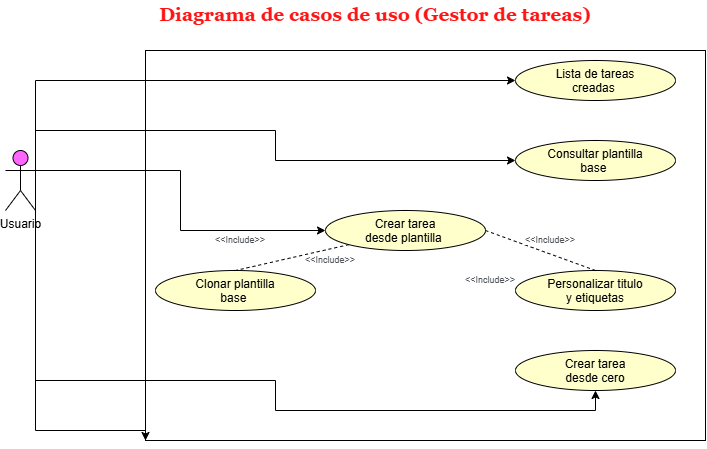

The diagram above was exported from draw.io. Its source (the exported page's mxGraphModel, read from the mxfile embedded in the PNG):
<mxGraphModel dx="1030" dy="562" grid="1" gridSize="10" guides="1" tooltips="1" connect="1" arrows="1" fold="1" page="1" pageScale="1" pageWidth="850" pageHeight="1100" math="0" shadow="0">
  <root>
    <mxCell id="0" />
    <mxCell id="1" parent="0" />
    <mxCell id="5WOzl9s3H0I89fg29OyF-21" parent="1" style="rounded=0;whiteSpace=wrap;html=1;" value="" vertex="1">
      <mxGeometry height="390" width="560" x="210" y="60" as="geometry" />
    </mxCell>
    <mxCell id="5WOzl9s3H0I89fg29OyF-8" edge="1" parent="1" source="5WOzl9s3H0I89fg29OyF-1" style="edgeStyle=orthogonalEdgeStyle;rounded=0;orthogonalLoop=1;jettySize=auto;html=1;exitX=1;exitY=0.3333333333333333;exitDx=0;exitDy=0;exitPerimeter=0;entryX=0;entryY=0.5;entryDx=0;entryDy=0;" target="5WOzl9s3H0I89fg29OyF-2">
      <mxGeometry relative="1" as="geometry">
        <Array as="points">
          <mxPoint x="100" y="90" />
        </Array>
      </mxGeometry>
    </mxCell>
    <mxCell id="5WOzl9s3H0I89fg29OyF-9" edge="1" parent="1" source="5WOzl9s3H0I89fg29OyF-1" style="edgeStyle=orthogonalEdgeStyle;rounded=0;orthogonalLoop=1;jettySize=auto;html=1;exitX=1;exitY=0.3333333333333333;exitDx=0;exitDy=0;exitPerimeter=0;entryX=0;entryY=0.5;entryDx=0;entryDy=0;" target="5WOzl9s3H0I89fg29OyF-3">
      <mxGeometry relative="1" as="geometry">
        <Array as="points">
          <mxPoint x="100" y="140" />
          <mxPoint x="340" y="140" />
          <mxPoint x="340" y="170" />
        </Array>
      </mxGeometry>
    </mxCell>
    <mxCell id="5WOzl9s3H0I89fg29OyF-10" edge="1" parent="1" source="5WOzl9s3H0I89fg29OyF-1" style="edgeStyle=orthogonalEdgeStyle;rounded=0;orthogonalLoop=1;jettySize=auto;html=1;exitX=1;exitY=0.3333333333333333;exitDx=0;exitDy=0;exitPerimeter=0;entryX=0;entryY=0.5;entryDx=0;entryDy=0;" target="5WOzl9s3H0I89fg29OyF-6">
      <mxGeometry relative="1" as="geometry" />
    </mxCell>
    <mxCell id="5WOzl9s3H0I89fg29OyF-11" edge="1" parent="1" source="5WOzl9s3H0I89fg29OyF-1" style="edgeStyle=orthogonalEdgeStyle;rounded=0;orthogonalLoop=1;jettySize=auto;html=1;exitX=1;exitY=0.3333333333333333;exitDx=0;exitDy=0;exitPerimeter=0;entryX=0.5;entryY=1;entryDx=0;entryDy=0;" target="5WOzl9s3H0I89fg29OyF-5">
      <mxGeometry relative="1" as="geometry">
        <Array as="points">
          <mxPoint x="100" y="390" />
          <mxPoint x="340" y="390" />
          <mxPoint x="340" y="420" />
          <mxPoint x="660" y="420" />
        </Array>
      </mxGeometry>
    </mxCell>
    <mxCell id="5WOzl9s3H0I89fg29OyF-22" edge="1" parent="1" source="5WOzl9s3H0I89fg29OyF-1" style="edgeStyle=orthogonalEdgeStyle;rounded=0;orthogonalLoop=1;jettySize=auto;html=1;exitX=1;exitY=0.3333333333333333;exitDx=0;exitDy=0;exitPerimeter=0;entryX=0;entryY=1;entryDx=0;entryDy=0;" target="5WOzl9s3H0I89fg29OyF-21">
      <mxGeometry relative="1" as="geometry">
        <Array as="points">
          <mxPoint x="100" y="440" />
          <mxPoint x="210" y="440" />
        </Array>
      </mxGeometry>
    </mxCell>
    <mxCell id="5WOzl9s3H0I89fg29OyF-1" parent="1" style="shape=umlActor;verticalLabelPosition=bottom;verticalAlign=top;html=1;outlineConnect=0;fillColor=#FF66FF;" value="Usuario" vertex="1">
      <mxGeometry height="60" width="30" x="70" y="160" as="geometry" />
    </mxCell>
    <mxCell id="5WOzl9s3H0I89fg29OyF-2" parent="1" style="ellipse;whiteSpace=wrap;html=1;shapeInside=1;fillColor=#FFFFCC;" value="Lista de tareas creadas&amp;nbsp;" vertex="1">
      <mxGeometry height="40" width="160" x="580" y="70" as="geometry" />
    </mxCell>
    <mxCell id="5WOzl9s3H0I89fg29OyF-3" parent="1" style="ellipse;whiteSpace=wrap;html=1;shapeInside=1;fillColor=#FFFFCC;" value="Consultar plantilla base&amp;nbsp;" vertex="1">
      <mxGeometry height="40" width="160" x="580" y="150" as="geometry" />
    </mxCell>
    <mxCell id="5WOzl9s3H0I89fg29OyF-4" parent="1" style="ellipse;whiteSpace=wrap;html=1;shapeInside=1;fillColor=#FFFFCC;" value="Personalizar titulo y etiquetas" vertex="1">
      <mxGeometry height="40" width="160" x="580" y="280" as="geometry" />
    </mxCell>
    <mxCell id="5WOzl9s3H0I89fg29OyF-5" parent="1" style="ellipse;whiteSpace=wrap;html=1;shapeInside=1;fillColor=#FFFFCC;" value="Crear tarea desde cero" vertex="1">
      <mxGeometry height="40" width="160" x="580" y="360" as="geometry" />
    </mxCell>
    <mxCell id="5WOzl9s3H0I89fg29OyF-6" parent="1" style="ellipse;whiteSpace=wrap;html=1;shapeInside=1;fillColor=#FFFFCC;" value="Crear tarea desde plantilla&amp;nbsp;" vertex="1">
      <mxGeometry height="40" width="160" x="390" y="220" as="geometry" />
    </mxCell>
    <mxCell id="5WOzl9s3H0I89fg29OyF-7" parent="1" style="ellipse;whiteSpace=wrap;html=1;shapeInside=1;fillColor=#FFFFCC;" value="Clonar plantilla base&amp;nbsp;" vertex="1">
      <mxGeometry height="40" width="160" x="220" y="280" as="geometry" />
    </mxCell>
    <mxCell id="5WOzl9s3H0I89fg29OyF-13" edge="1" parent="1" source="5WOzl9s3H0I89fg29OyF-6" style="endArrow=none;dashed=1;html=1;rounded=0;exitX=1;exitY=0.5;exitDx=0;exitDy=0;entryX=0.5;entryY=0;entryDx=0;entryDy=0;" target="5WOzl9s3H0I89fg29OyF-4" value="">
      <mxGeometry height="50" relative="1" width="50" as="geometry">
        <mxPoint x="500" y="320" as="sourcePoint" />
        <mxPoint x="550" y="270" as="targetPoint" />
      </mxGeometry>
    </mxCell>
    <mxCell id="5WOzl9s3H0I89fg29OyF-14" edge="1" parent="1" source="5WOzl9s3H0I89fg29OyF-6" style="endArrow=none;dashed=1;html=1;rounded=0;exitX=0;exitY=1;exitDx=0;exitDy=0;entryX=0.5;entryY=0;entryDx=0;entryDy=0;" target="5WOzl9s3H0I89fg29OyF-7" value="">
      <mxGeometry height="50" relative="1" width="50" as="geometry">
        <mxPoint x="600" y="260" as="sourcePoint" />
        <mxPoint x="710" y="300" as="targetPoint" />
      </mxGeometry>
    </mxCell>
    <mxCell id="5WOzl9s3H0I89fg29OyF-15" parent="1" style="text;html=1;whiteSpace=wrap;strokeColor=none;fillColor=none;align=center;verticalAlign=middle;rounded=0;autosize=1;resizable=0;fontSize=9;" value="&lt;span style=&quot;color: rgb(77, 81, 86); font-family: Roboto, &amp;quot;helvetica neue&amp;quot;, helvetica, arial, sans-serif; text-align: start; background-color: rgb(255, 255, 255);&quot;&gt;&amp;lt;&amp;lt;&lt;/span&gt;&lt;span style=&quot;color: rgb(77, 81, 86); font-family: Roboto, &amp;quot;helvetica neue&amp;quot;, helvetica, arial, sans-serif; text-align: start; background-color: rgb(255, 255, 255);&quot;&gt;Include&lt;/span&gt;&lt;span style=&quot;color: rgb(77, 81, 86); font-family: Roboto, &amp;quot;helvetica neue&amp;quot;, helvetica, arial, sans-serif; text-align: start; background-color: rgb(255, 255, 255);&quot;&gt;&amp;gt;&amp;gt;&lt;/span&gt;" vertex="1">
      <mxGeometry height="20" width="70" x="580" y="240" as="geometry" />
    </mxCell>
    <mxCell id="5WOzl9s3H0I89fg29OyF-16" parent="1" style="text;html=1;whiteSpace=wrap;strokeColor=none;fillColor=none;align=center;verticalAlign=middle;rounded=0;autosize=1;resizable=0;fontSize=9;" value="&lt;span style=&quot;color: rgb(77, 81, 86); font-family: Roboto, &amp;quot;helvetica neue&amp;quot;, helvetica, arial, sans-serif; text-align: start; background-color: rgb(255, 255, 255);&quot;&gt;&amp;lt;&amp;lt;&lt;/span&gt;&lt;span style=&quot;color: rgb(77, 81, 86); font-family: Roboto, &amp;quot;helvetica neue&amp;quot;, helvetica, arial, sans-serif; text-align: start; background-color: rgb(255, 255, 255);&quot;&gt;Include&lt;/span&gt;&lt;span style=&quot;color: rgb(77, 81, 86); font-family: Roboto, &amp;quot;helvetica neue&amp;quot;, helvetica, arial, sans-serif; text-align: start; background-color: rgb(255, 255, 255);&quot;&gt;&amp;gt;&amp;gt;&lt;/span&gt;" vertex="1">
      <mxGeometry height="20" width="70" x="360" y="260" as="geometry" />
    </mxCell>
    <mxCell id="5WOzl9s3H0I89fg29OyF-17" parent="1" style="text;html=1;whiteSpace=wrap;strokeColor=none;fillColor=none;align=center;verticalAlign=middle;rounded=0;autosize=1;resizable=0;fontSize=9;" value="&lt;span style=&quot;color: rgb(77, 81, 86); font-family: Roboto, &amp;quot;helvetica neue&amp;quot;, helvetica, arial, sans-serif; text-align: start; background-color: rgb(255, 255, 255);&quot;&gt;&amp;lt;&amp;lt;&lt;/span&gt;&lt;span style=&quot;color: rgb(77, 81, 86); font-family: Roboto, &amp;quot;helvetica neue&amp;quot;, helvetica, arial, sans-serif; text-align: start; background-color: rgb(255, 255, 255);&quot;&gt;Include&lt;/span&gt;&lt;span style=&quot;color: rgb(77, 81, 86); font-family: Roboto, &amp;quot;helvetica neue&amp;quot;, helvetica, arial, sans-serif; text-align: start; background-color: rgb(255, 255, 255);&quot;&gt;&amp;gt;&amp;gt;&lt;/span&gt;" vertex="1">
      <mxGeometry height="20" width="70" x="270" y="240" as="geometry" />
    </mxCell>
    <mxCell id="5WOzl9s3H0I89fg29OyF-18" parent="1" style="text;html=1;whiteSpace=wrap;strokeColor=none;fillColor=none;align=center;verticalAlign=middle;rounded=0;autosize=1;resizable=0;fontSize=9;" value="&lt;span style=&quot;color: rgb(77, 81, 86); font-family: Roboto, &amp;quot;helvetica neue&amp;quot;, helvetica, arial, sans-serif; text-align: start; background-color: rgb(255, 255, 255);&quot;&gt;&amp;lt;&amp;lt;&lt;/span&gt;&lt;span style=&quot;color: rgb(77, 81, 86); font-family: Roboto, &amp;quot;helvetica neue&amp;quot;, helvetica, arial, sans-serif; text-align: start; background-color: rgb(255, 255, 255);&quot;&gt;Include&lt;/span&gt;&lt;span style=&quot;color: rgb(77, 81, 86); font-family: Roboto, &amp;quot;helvetica neue&amp;quot;, helvetica, arial, sans-serif; text-align: start; background-color: rgb(255, 255, 255);&quot;&gt;&amp;gt;&amp;gt;&lt;/span&gt;" vertex="1">
      <mxGeometry height="20" width="70" x="520" y="280" as="geometry" />
    </mxCell>
    <mxCell id="5WOzl9s3H0I89fg29OyF-19" parent="1" style="text;html=1;whiteSpace=wrap;strokeColor=none;fillColor=none;align=center;verticalAlign=middle;rounded=0;fontSize=19;fontFamily=Georgia;fontColor=light-dark(#ff1414, #ededed);fontStyle=1" value="&amp;nbsp;Diagrama de casos de uso (Gestor de tareas)&amp;nbsp;" vertex="1">
      <mxGeometry height="30" width="480" x="200" y="10" as="geometry" />
    </mxCell>
  </root>
</mxGraphModel>